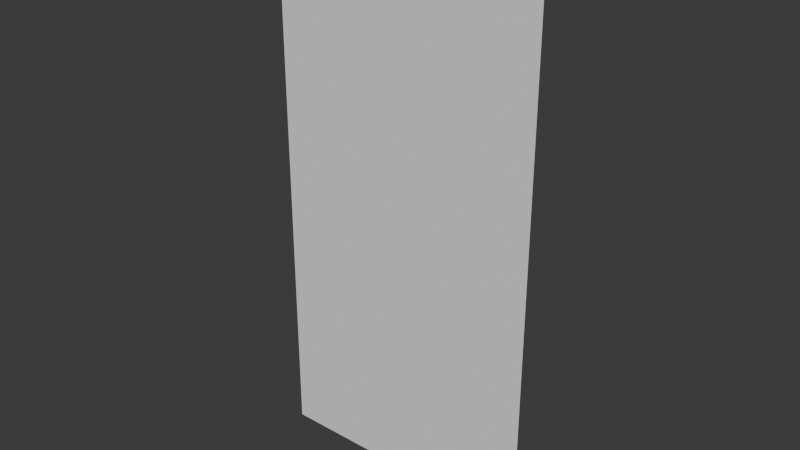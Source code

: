 # Source: Road.blend  (saved by Blender 4.4.32; exported with 4.5.12 LTS)
import bpy
from mathutils import Matrix  # noqa: F401  (used for matrix-valued properties, if any)

bpy.ops.wm.read_factory_settings(use_empty=True)
scene = bpy.context.scene
scene.name = 'Scene'

# ---- collections
col_collection = bpy.data.collections.new('Collection'); scene.collection.children.link(col_collection)

# ---- world
world_world = bpy.data.worlds.new('World'); scene.world = world_world
world_world.use_nodes = True; world_world.node_tree.nodes.clear()
_N = world_world.node_tree.nodes; _L = world_world.node_tree.links
n0 = _N.new('ShaderNodeOutputWorld'); n0.name = 'World Output'; n0.location = (300, 300)
n1 = _N.new('ShaderNodeBackground'); n1.name = 'Background'; n1.location = (10, 300)
n1.inputs[0].default_value = (0.05088, 0.05088, 0.05088, 1.0)
_L.new(n1.outputs[0], n0.inputs[0])
n0.is_active_output = True
world_world.color = (0.05088, 0.05088, 0.05088)
world_world.sun_shadow_jitter_overblur = 0.0

# ---- meshes
me_plane = bpy.data.meshes.new('Plane')
me_plane.from_pydata([(16.0, 5.213e-06, -32.0), (8.0, 2.607e-06, -32.0), (-8.0, -2.607e-06, -32.0), (-16.0, -5.213e-06, -32.0), (16.0, 5.213e-06, -24.0), (8.0, 2.607e-06, -24.0), (-8.0, -2.607e-06, -24.0), (-16.0, -5.213e-06, -24.0), (16.0, 5.213e-06, -16.0), (8.0, 2.607e-06, -16.0), (-8.0, -2.607e-06, -16.0), (-16.0, -5.213e-06, -16.0), (16.0, 5.213e-06, -8.0), (8.0, 2.607e-06, -8.0), (-8.0, -2.607e-06, -8.0), (-16.0, -5.213e-06, -8.0), (16.0, 5.213e-06, -1.833e-06), (8.0, 2.607e-06, -1.6e-06), (-8.0, -2.607e-06, -1.367e-06), (-16.0, -5.213e-06, -1.134e-06), (16.0, 5.213e-06, 8.0), (8.0, 2.607e-06, 8.0), (-8.0, -2.607e-06, 8.0), (-16.0, -5.213e-06, 8.0), (16.0, 5.213e-06, 16.0), (8.0, 2.607e-06, 16.0), (-8.0, -2.607e-06, 16.0), (-16.0, -5.213e-06, 16.0), (16.0, 5.213e-06, 24.0), (8.0, 2.607e-06, 24.0), (-8.0, -2.607e-06, 24.0), (-16.0, -5.213e-06, 24.0), (16.0, 5.213e-06, 32.0), (8.0, 2.607e-06, 32.0), (-8.0, -2.607e-06, 32.0), (-16.0, -5.213e-06, 32.0)], [], [(29, 33, 32, 28), (1, 5, 4, 0), (5, 9, 8, 4), (9, 13, 12, 8), (13, 17, 16, 12), (17, 21, 20, 16), (21, 25, 24, 20), (25, 29, 28, 24), (27, 31, 30, 26), (26, 30, 29, 25), (23, 27, 26, 22), (22, 26, 25, 21), (19, 23, 22, 18), (18, 22, 21, 17), (15, 19, 18, 14), (14, 18, 17, 13), (11, 15, 14, 10), (10, 14, 13, 9), (7, 11, 10, 6), (6, 10, 9, 5), (3, 7, 6, 2), (2, 6, 5, 1), (31, 35, 34, 30), (30, 34, 33, 29)])
_uv = me_plane.uv_layers.new(name='UVMap')
_uv.uv.foreach_set('vector', [0.875, 0.6667, 1.0, 0.6667, 1.0, 1.0, 0.875, 1.0, 0.0, 0.6667, 0.125, 0.6667, 0.125, 1.0, 0.0, 1.0, 0.125, 0.6667, 0.25, 0.6667, 0.25, 1.0, 0.125, 1.0, 0.25, 0.6667, 0.375, 0.6667, 0.375, 1.0, 0.25, 1.0, 0.375, 0.6667, 0.5, 0.6667, 0.5, 1.0, 0.375, 1.0, 0.5, 0.6667, 0.625, 0.6667, 0.625, 1.0, 0.5, 1.0, 0.625, 0.6667, 0.75, 0.6667, 0.75, 1.0, 0.625, 1.0, 0.75, 0.6667, 0.875, 0.6667, 0.875, 1.0, 0.75, 1.0, 0.75, 0.0, 0.875, 0.0, 0.875, 0.3333, 0.75, 0.3333, 0.75, 0.3333, 0.875, 0.3333, 0.875, 0.6667, 0.75, 0.6667, 0.625, 0.0, 0.75, 0.0, 0.75, 0.3333, 0.625, 0.3333, 0.625, 0.3333, 0.75, 0.3333, 0.75, 0.6667, 0.625, 0.6667, 0.5, 0.0, 0.625, 0.0, 0.625, 0.3333, 0.5, 0.3333, 0.5, 0.3333, 0.625, 0.3333, 0.625, 0.6667, 0.5, 0.6667, 0.375, 0.0, 0.5, 0.0, 0.5, 0.3333, 0.375, 0.3333, 0.375, 0.3333, 0.5, 0.3333, 0.5, 0.6667, 0.375, 0.6667, 0.25, 0.0, 0.375, 0.0, 0.375, 0.3333, 0.25, 0.3333, 0.25, 0.3333, 0.375, 0.3333, 0.375, 0.6667, 0.25, 0.6667, 0.125, 0.0, 0.25, 0.0, 0.25, 0.3333, 0.125, 0.3333, 0.125, 0.3333, 0.25, 0.3333, 0.25, 0.6667, 0.125, 0.6667, 0.0, 0.0, 0.125, 0.0, 0.125, 0.3333, 0.0, 0.3333, 0.0, 0.3333, 0.125, 0.3333, 0.125, 0.6667, 0.0, 0.6667, 0.875, 0.0, 1.0, 0.0, 1.0, 0.3333, 0.875, 0.3333, 0.875, 0.3333, 1.0, 0.3333, 1.0, 0.6667, 0.875, 0.6667])
me_plane.update()

# ---- objects
ob_road = bpy.data.objects.new('Road', me_plane)

# ---- transforms, parenting, visibility, modifiers, constraints
ob_road.location = (0.0, 0.0, 0.0)

# ---- collection membership
col_collection.objects.link(ob_road)

# ---- scene / render settings (as saved in the file)
scene.frame_start = 1; scene.frame_end = 250; scene.frame_set(24)
scene.render.engine = 'BLENDER_EEVEE_NEXT'
bpy.context.view_layer.update()

# ---- added for rendering (the .blend has no active camera and no usable light): camera, sun
cam_auto = bpy.data.cameras.new('AutoCamera')
cam_auto.lens = 50.0
cam_auto.sensor_width = 36.0
cam_auto.clip_end = 1161.87
ob_auto_camera = bpy.data.objects.new('AutoCamera', cam_auto)
scene.collection.objects.link(ob_auto_camera)
ob_auto_camera.location = (66.2037, -79.4444, 52.9629)
ob_auto_camera.rotation_euler = (1.09748, -7.21219e-08, 0.694738)
scene.camera = ob_auto_camera
light_auto_sun = bpy.data.lights.new('AutoSun', 'SUN')
light_auto_sun.energy = 3.0
light_auto_sun.angle = 0.0523599
ob_auto_sun = bpy.data.objects.new('AutoSun', light_auto_sun)
scene.collection.objects.link(ob_auto_sun)
ob_auto_sun.rotation_euler = (0.872665, 0.174533, 0.523599)
bpy.context.view_layer.update()
